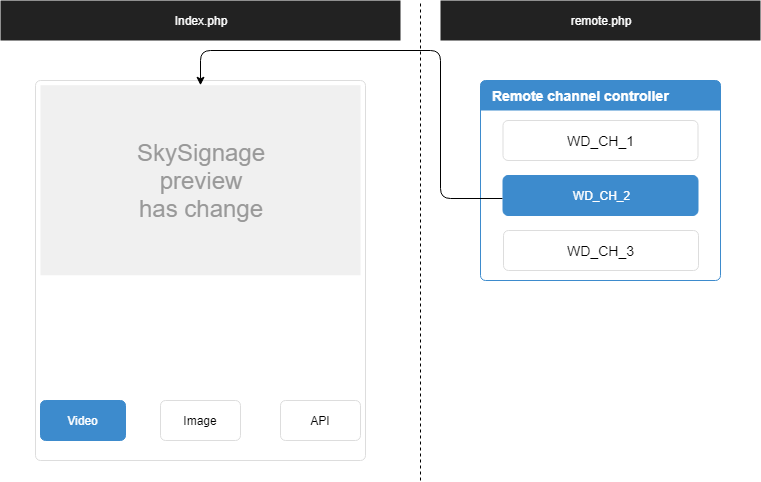

The diagram above was exported from draw.io. Its source (the exported page's mxGraphModel, read from the mxfile embedded in the PNG):
<mxGraphModel dx="1422" dy="764" grid="1" gridSize="10" guides="1" tooltips="1" connect="1" arrows="1" fold="1" page="1" pageScale="1" pageWidth="1169" pageHeight="827" math="0" shadow="0">
  <root>
    <mxCell id="j3XTXwOHQoPiCQSeEcLb-0" />
    <mxCell id="j3XTXwOHQoPiCQSeEcLb-1" parent="j3XTXwOHQoPiCQSeEcLb-0" />
    <mxCell id="390HmLVdCrSAhjT0hUwQ-0" value="&lt;font color=&quot;#ffffff&quot;&gt;Index.php&lt;/font&gt;" style="html=1;shadow=0;dashed=0;shape=mxgraph.bootstrap.rect;fillColor=#222222;strokeColor=none;whiteSpace=wrap;rounded=0;fontSize=12;fontColor=#000000;align=center;" vertex="1" parent="j3XTXwOHQoPiCQSeEcLb-1">
      <mxGeometry width="400" height="40" as="geometry" />
    </mxCell>
    <mxCell id="390HmLVdCrSAhjT0hUwQ-1" value="" style="html=1;shadow=0;dashed=0;shape=mxgraph.bootstrap.rrect;fillColor=#ffffff;rSize=5;strokeColor=#dddddd;rounded=0;fontSize=12;fontColor=#000000;align=center;" vertex="1" parent="j3XTXwOHQoPiCQSeEcLb-1">
      <mxGeometry x="35" y="80" width="330" height="380" as="geometry" />
    </mxCell>
    <mxCell id="390HmLVdCrSAhjT0hUwQ-2" value="SkySignage&#10;preview&#10;has change" style="shape=rect;fontSize=24;fillColor=#f0f0f0;strokeColor=none;fontColor=#999999;whiteSpace=wrap;" vertex="1" parent="390HmLVdCrSAhjT0hUwQ-1">
      <mxGeometry x="5" y="4.75" width="320" height="190" as="geometry" />
    </mxCell>
    <mxCell id="390HmLVdCrSAhjT0hUwQ-3" value="Image" style="html=1;shadow=0;dashed=0;shape=mxgraph.bootstrap.rrect;rSize=5;strokeColor=#dddddd;fillColor=#ffffff;align=center;fontSize=12;whiteSpace=wrap;" vertex="1" parent="390HmLVdCrSAhjT0hUwQ-1">
      <mxGeometry x="125" y="320" width="80" height="40" as="geometry" />
    </mxCell>
    <mxCell id="390HmLVdCrSAhjT0hUwQ-4" value="API" style="html=1;shadow=0;dashed=0;shape=mxgraph.bootstrap.rrect;rSize=5;strokeColor=#dddddd;fillColor=#ffffff;align=center;fontSize=12;whiteSpace=wrap;" vertex="1" parent="390HmLVdCrSAhjT0hUwQ-1">
      <mxGeometry x="245" y="320" width="80" height="40" as="geometry" />
    </mxCell>
    <mxCell id="390HmLVdCrSAhjT0hUwQ-5" value="Video" style="html=1;shadow=0;dashed=0;shape=mxgraph.bootstrap.rrect;rSize=5;fillColor=#3D8BCD;align=center;strokeColor=#3D8BCD;fontColor=#ffffff;fontSize=12;whiteSpace=wrap;" vertex="1" parent="390HmLVdCrSAhjT0hUwQ-1">
      <mxGeometry x="5" y="320" width="85" height="40" as="geometry" />
    </mxCell>
    <mxCell id="KZ0AHndKxxm3o5SQGQ5P-0" value="&lt;font color=&quot;#ffffff&quot;&gt;remote.php&lt;/font&gt;" style="html=1;shadow=0;dashed=0;shape=mxgraph.bootstrap.rect;fillColor=#222222;strokeColor=none;whiteSpace=wrap;rounded=0;fontSize=12;fontColor=#000000;align=center;" vertex="1" parent="j3XTXwOHQoPiCQSeEcLb-1">
      <mxGeometry x="440" width="320" height="40" as="geometry" />
    </mxCell>
    <mxCell id="KZ0AHndKxxm3o5SQGQ5P-1" value="Panel content" style="html=1;shadow=0;dashed=0;shape=mxgraph.bootstrap.rrect;align=center;rSize=5;strokeColor=#3D8BCD;fillColor=#ffffff;fontColor=#f0f0f0;spacingTop=30;whiteSpace=wrap;" vertex="1" parent="j3XTXwOHQoPiCQSeEcLb-1">
      <mxGeometry x="480" y="80" width="240" height="200" as="geometry" />
    </mxCell>
    <mxCell id="KZ0AHndKxxm3o5SQGQ5P-2" value="Remote channel controller" style="html=1;shadow=0;dashed=0;shape=mxgraph.bootstrap.topButton;rSize=5;strokeColor=none;fillColor=#3D8BCD;fontColor=#ffffff;fontSize=14;fontStyle=1;align=left;spacingLeft=10;whiteSpace=wrap;resizeWidth=1;" vertex="1" parent="KZ0AHndKxxm3o5SQGQ5P-1">
      <mxGeometry width="240" height="30" relative="1" as="geometry" />
    </mxCell>
    <mxCell id="KZ0AHndKxxm3o5SQGQ5P-3" value="WD_CH_2" style="html=1;shadow=0;dashed=0;shape=mxgraph.bootstrap.rrect;rSize=5;fillColor=#3D8BCD;align=center;strokeColor=#3D8BCD;fontColor=#ffffff;fontSize=12;whiteSpace=wrap;" vertex="1" parent="KZ0AHndKxxm3o5SQGQ5P-1">
      <mxGeometry x="22.5" y="95" width="195" height="40" as="geometry" />
    </mxCell>
    <mxCell id="KZ0AHndKxxm3o5SQGQ5P-4" value="WD_CH_3" style="html=1;shadow=0;dashed=0;shape=mxgraph.bootstrap.rrect;rSize=5;strokeColor=#dddddd;fillColor=#ffffff;align=center;fontSize=14;whiteSpace=wrap;" vertex="1" parent="KZ0AHndKxxm3o5SQGQ5P-1">
      <mxGeometry x="23" y="150" width="195" height="40" as="geometry" />
    </mxCell>
    <mxCell id="KZ0AHndKxxm3o5SQGQ5P-5" value="WD_CH_1" style="html=1;shadow=0;dashed=0;shape=mxgraph.bootstrap.rrect;rSize=5;strokeColor=#dddddd;fillColor=#ffffff;align=center;fontSize=14;whiteSpace=wrap;" vertex="1" parent="KZ0AHndKxxm3o5SQGQ5P-1">
      <mxGeometry x="22.5" y="40" width="195" height="40" as="geometry" />
    </mxCell>
    <mxCell id="KZ0AHndKxxm3o5SQGQ5P-6" value="" style="endArrow=classic;html=1;entryX=0.5;entryY=0;entryDx=0;entryDy=0;exitX=-0.003;exitY=0.575;exitDx=0;exitDy=0;exitPerimeter=0;" edge="1" parent="j3XTXwOHQoPiCQSeEcLb-1" source="KZ0AHndKxxm3o5SQGQ5P-3" target="390HmLVdCrSAhjT0hUwQ-2">
      <mxGeometry width="50" height="50" relative="1" as="geometry">
        <mxPoint x="400" y="230" as="sourcePoint" />
        <mxPoint x="450" y="180" as="targetPoint" />
        <Array as="points">
          <mxPoint x="440" y="198" />
          <mxPoint x="440" y="50" />
          <mxPoint x="200" y="50" />
        </Array>
      </mxGeometry>
    </mxCell>
    <mxCell id="KZ0AHndKxxm3o5SQGQ5P-7" value="" style="endArrow=none;dashed=1;html=1;" edge="1" parent="j3XTXwOHQoPiCQSeEcLb-1">
      <mxGeometry width="50" height="50" relative="1" as="geometry">
        <mxPoint x="420" y="480" as="sourcePoint" />
        <mxPoint x="420" as="targetPoint" />
      </mxGeometry>
    </mxCell>
  </root>
</mxGraphModel>